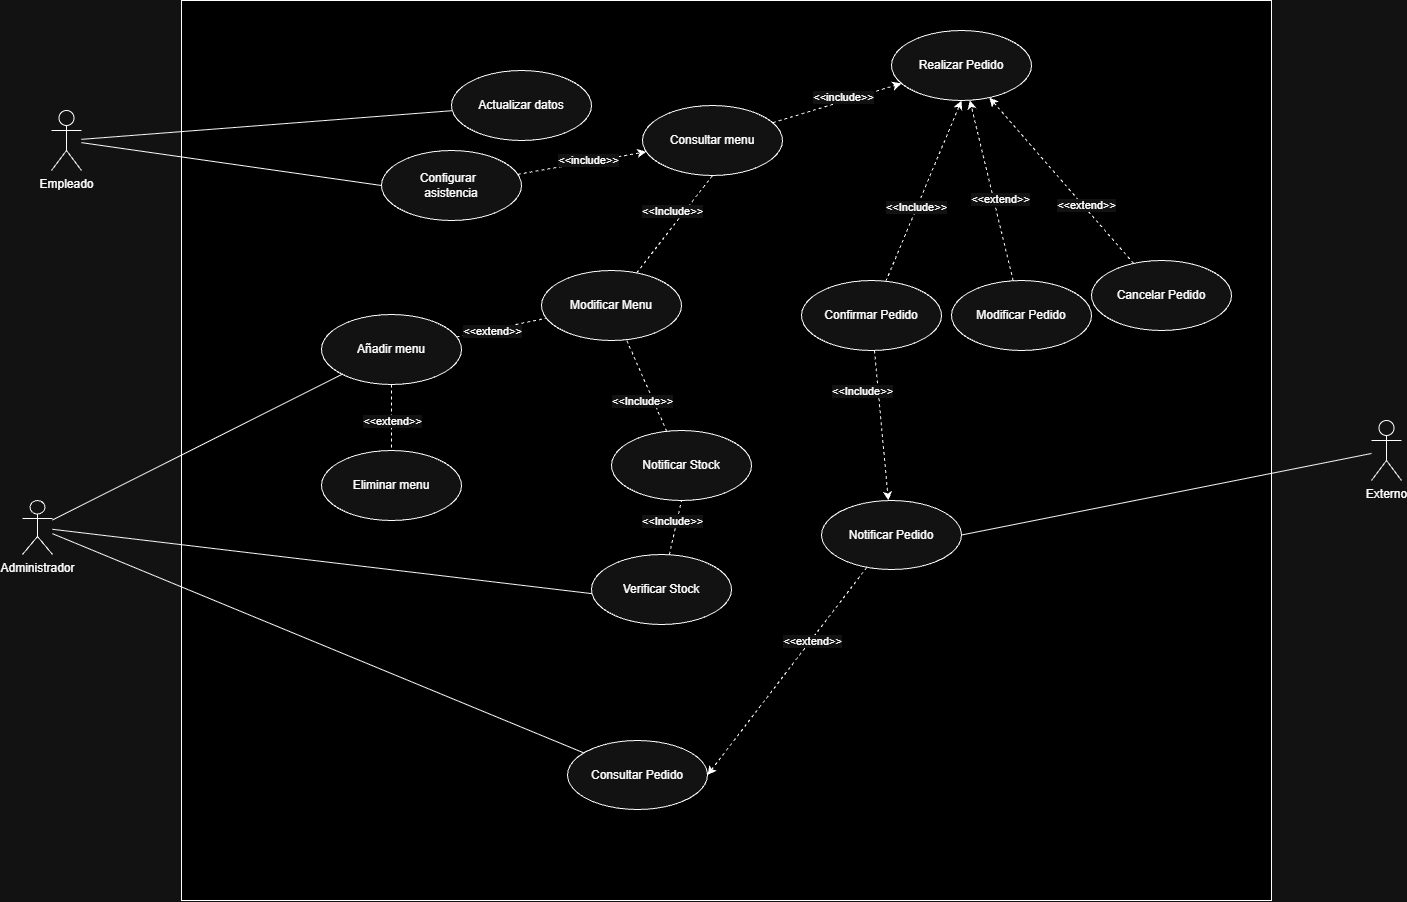

The diagram above was exported from draw.io. Its source (the exported page's mxGraphModel, read from the mxfile embedded in the PNG):
<mxGraphModel dx="2273" dy="711" grid="1" gridSize="10" guides="1" tooltips="1" connect="1" arrows="1" fold="1" page="1" pageScale="1" pageWidth="827" pageHeight="1169" math="0" shadow="0">
  <root>
    <mxCell id="0" />
    <mxCell id="1" parent="0" />
    <mxCell id="MnFLImPUdD6Si3NpoNZ5-2" parent="1" style="whiteSpace=wrap;html=1;fillColor=light-dark(#FFFFFF,#000000);" value="" vertex="1">
      <mxGeometry height="900" width="1090" x="180" y="80" as="geometry" />
    </mxCell>
    <mxCell id="MnFLImPUdD6Si3NpoNZ5-3" parent="1" style="shape=umlActor;verticalLabelPosition=bottom;verticalAlign=top;html=1;" value="Empleado" vertex="1">
      <mxGeometry height="60" width="30" x="50" y="190" as="geometry" />
    </mxCell>
    <mxCell id="KLb_mREMQs7EB5VfM-27-49" edge="1" parent="1" source="MnFLImPUdD6Si3NpoNZ5-7" style="edgeStyle=none;shape=connector;rounded=0;orthogonalLoop=1;jettySize=auto;html=1;strokeColor=default;align=center;verticalAlign=middle;fontFamily=Helvetica;fontSize=11;fontColor=default;labelBackgroundColor=default;endArrow=classic;endFill=1;">
      <mxGeometry relative="1" as="geometry">
        <mxPoint x="621.8996173125665" y="676.9015761128458" as="targetPoint" />
      </mxGeometry>
    </mxCell>
    <mxCell id="KLb_mREMQs7EB5VfM-27-50" edge="1" parent="1" source="MnFLImPUdD6Si3NpoNZ5-7" style="edgeStyle=none;rounded=0;orthogonalLoop=1;jettySize=auto;html=1;strokeColor=default;align=center;verticalAlign=middle;fontFamily=Helvetica;fontSize=11;fontColor=default;labelBackgroundColor=default;endArrow=none;endFill=0;" target="MnFLImPUdD6Si3NpoNZ5-17">
      <mxGeometry relative="1" as="geometry" />
    </mxCell>
    <mxCell id="xZDT7XrQIxrVOe6_N0D7-10" edge="1" parent="1" source="MnFLImPUdD6Si3NpoNZ5-7" style="edgeStyle=none;shape=connector;rounded=0;orthogonalLoop=1;jettySize=auto;html=1;strokeColor=default;align=center;verticalAlign=middle;fontFamily=Helvetica;fontSize=11;fontColor=default;labelBackgroundColor=default;endArrow=none;endFill=0;" target="xZDT7XrQIxrVOe6_N0D7-5">
      <mxGeometry relative="1" as="geometry" />
    </mxCell>
    <mxCell id="MnFLImPUdD6Si3NpoNZ5-7" parent="1" style="shape=umlActor;verticalLabelPosition=bottom;verticalAlign=top;html=1;" value="Administrador" vertex="1">
      <mxGeometry height="54" width="30" x="21" y="580" as="geometry" />
    </mxCell>
    <mxCell id="KLb_mREMQs7EB5VfM-27-19" edge="1" parent="1" source="MnFLImPUdD6Si3NpoNZ5-9" style="edgeStyle=none;shape=connector;rounded=0;orthogonalLoop=1;jettySize=auto;html=1;dashed=1;strokeColor=default;align=center;verticalAlign=middle;fontFamily=Helvetica;fontSize=11;fontColor=default;labelBackgroundColor=default;endArrow=classic;endFill=1;" target="MnFLImPUdD6Si3NpoNZ5-22">
      <mxGeometry relative="1" as="geometry" />
    </mxCell>
    <mxCell id="KLb_mREMQs7EB5VfM-27-21" connectable="0" parent="KLb_mREMQs7EB5VfM-27-19" style="edgeLabel;html=1;align=center;verticalAlign=middle;resizable=0;points=[];fontFamily=Helvetica;fontSize=11;fontColor=default;labelBackgroundColor=default;" value="&amp;lt;&amp;lt;extend&amp;gt;&amp;gt;" vertex="1">
      <mxGeometry relative="1" x="-0.1065" y="-6" as="geometry">
        <mxPoint as="offset" />
      </mxGeometry>
    </mxCell>
    <mxCell id="MnFLImPUdD6Si3NpoNZ5-9" parent="1" style="ellipse;whiteSpace=wrap;html=1;" value="Modificar Pedido" vertex="1">
      <mxGeometry height="70" width="140" x="950" y="360" as="geometry" />
    </mxCell>
    <mxCell id="MnFLImPUdD6Si3NpoNZ5-50" edge="1" parent="1" source="MnFLImPUdD6Si3NpoNZ5-10" style="edgeStyle=none;shape=connector;rounded=0;orthogonalLoop=1;jettySize=auto;html=1;exitX=0;exitY=0.5;exitDx=0;exitDy=0;strokeColor=default;align=center;verticalAlign=middle;fontFamily=Helvetica;fontSize=11;fontColor=default;labelBackgroundColor=default;endArrow=none;endFill=0;" target="MnFLImPUdD6Si3NpoNZ5-3">
      <mxGeometry relative="1" as="geometry" />
    </mxCell>
    <mxCell id="KLb_mREMQs7EB5VfM-27-14" edge="1" parent="1" source="MnFLImPUdD6Si3NpoNZ5-10" style="edgeStyle=none;shape=connector;rounded=0;orthogonalLoop=1;jettySize=auto;html=1;dashed=1;strokeColor=default;align=center;verticalAlign=middle;fontFamily=Helvetica;fontSize=11;fontColor=default;labelBackgroundColor=default;endArrow=classic;endFill=1;" target="MnFLImPUdD6Si3NpoNZ5-26">
      <mxGeometry relative="1" as="geometry" />
    </mxCell>
    <mxCell id="KLb_mREMQs7EB5VfM-27-16" connectable="0" parent="KLb_mREMQs7EB5VfM-27-14" style="edgeLabel;html=1;align=center;verticalAlign=middle;resizable=0;points=[];fontFamily=Helvetica;fontSize=11;fontColor=default;labelBackgroundColor=default;" value="&amp;lt;&amp;lt;include&amp;gt;&amp;gt;" vertex="1">
      <mxGeometry relative="1" x="0.1035" y="2" as="geometry">
        <mxPoint as="offset" />
      </mxGeometry>
    </mxCell>
    <mxCell id="MnFLImPUdD6Si3NpoNZ5-10" parent="1" style="ellipse;whiteSpace=wrap;html=1;" value="Configurar&amp;nbsp;&amp;nbsp;&lt;div&gt;asistencia&lt;/div&gt;" vertex="1">
      <mxGeometry height="70" width="140" x="380" y="230" as="geometry" />
    </mxCell>
    <mxCell id="KLb_mREMQs7EB5VfM-27-20" edge="1" parent="1" source="MnFLImPUdD6Si3NpoNZ5-11" style="edgeStyle=none;shape=connector;rounded=0;orthogonalLoop=1;jettySize=auto;html=1;entryX=0.5;entryY=1;entryDx=0;entryDy=0;dashed=1;strokeColor=default;align=center;verticalAlign=middle;fontFamily=Helvetica;fontSize=11;fontColor=default;labelBackgroundColor=default;endArrow=classic;endFill=1;" target="MnFLImPUdD6Si3NpoNZ5-22">
      <mxGeometry relative="1" as="geometry" />
    </mxCell>
    <mxCell id="KLb_mREMQs7EB5VfM-27-37" edge="1" parent="1" source="MnFLImPUdD6Si3NpoNZ5-11" style="edgeStyle=none;shape=connector;rounded=0;orthogonalLoop=1;jettySize=auto;html=1;dashed=1;strokeColor=default;align=center;verticalAlign=middle;fontFamily=Helvetica;fontSize=11;fontColor=default;labelBackgroundColor=default;endArrow=classic;endFill=1;" target="KLb_mREMQs7EB5VfM-27-34">
      <mxGeometry relative="1" as="geometry" />
    </mxCell>
    <mxCell id="MnFLImPUdD6Si3NpoNZ5-11" parent="1" style="ellipse;whiteSpace=wrap;html=1;" value="Confirmar Pedido" vertex="1">
      <mxGeometry height="70" width="140" x="800" y="360" as="geometry" />
    </mxCell>
    <mxCell id="MnFLImPUdD6Si3NpoNZ5-17" parent="1" style="ellipse;whiteSpace=wrap;html=1;" value="Consultar Pedido" vertex="1">
      <mxGeometry height="69" width="140" x="566" y="820" as="geometry" />
    </mxCell>
    <mxCell id="KLb_mREMQs7EB5VfM-27-18" edge="1" parent="1" source="MnFLImPUdD6Si3NpoNZ5-21" style="edgeStyle=none;shape=connector;rounded=0;orthogonalLoop=1;jettySize=auto;html=1;dashed=1;strokeColor=default;align=center;verticalAlign=middle;fontFamily=Helvetica;fontSize=11;fontColor=default;labelBackgroundColor=default;endArrow=classic;endFill=1;" target="MnFLImPUdD6Si3NpoNZ5-22">
      <mxGeometry relative="1" as="geometry" />
    </mxCell>
    <mxCell id="KLb_mREMQs7EB5VfM-27-22" connectable="0" parent="KLb_mREMQs7EB5VfM-27-18" style="edgeLabel;html=1;align=center;verticalAlign=middle;resizable=0;points=[];fontFamily=Helvetica;fontSize=11;fontColor=default;labelBackgroundColor=default;" value="&amp;lt;&amp;lt;extend&amp;gt;&amp;gt;" vertex="1">
      <mxGeometry relative="1" x="-0.307" y="-3" as="geometry">
        <mxPoint as="offset" />
      </mxGeometry>
    </mxCell>
    <mxCell id="MnFLImPUdD6Si3NpoNZ5-21" parent="1" style="ellipse;whiteSpace=wrap;html=1;" value="&lt;div&gt;Cancelar Pedido&lt;/div&gt;" vertex="1">
      <mxGeometry height="70" width="140" x="1090" y="340" as="geometry" />
    </mxCell>
    <mxCell id="MnFLImPUdD6Si3NpoNZ5-22" parent="1" style="ellipse;whiteSpace=wrap;html=1;" value="Realizar Pedido" vertex="1">
      <mxGeometry height="70" width="140" x="890" y="110" as="geometry" />
    </mxCell>
    <mxCell id="KLb_mREMQs7EB5VfM-27-40" edge="1" parent="1" source="MnFLImPUdD6Si3NpoNZ5-25" style="edgeStyle=none;shape=connector;rounded=0;orthogonalLoop=1;jettySize=auto;html=1;entryX=1;entryY=0.5;entryDx=0;entryDy=0;strokeColor=default;align=center;verticalAlign=middle;fontFamily=Helvetica;fontSize=11;fontColor=default;labelBackgroundColor=default;endArrow=none;endFill=0;" target="KLb_mREMQs7EB5VfM-27-34">
      <mxGeometry relative="1" as="geometry" />
    </mxCell>
    <mxCell id="MnFLImPUdD6Si3NpoNZ5-25" parent="1" style="shape=umlActor;verticalLabelPosition=bottom;verticalAlign=top;html=1;" value="Externo" vertex="1">
      <mxGeometry height="60" width="30" x="1370" y="500" as="geometry" />
    </mxCell>
    <mxCell id="KLb_mREMQs7EB5VfM-27-15" edge="1" parent="1" source="MnFLImPUdD6Si3NpoNZ5-26" style="edgeStyle=none;shape=connector;rounded=0;orthogonalLoop=1;jettySize=auto;html=1;dashed=1;strokeColor=default;align=center;verticalAlign=middle;fontFamily=Helvetica;fontSize=11;fontColor=default;labelBackgroundColor=default;endArrow=classic;endFill=1;" target="MnFLImPUdD6Si3NpoNZ5-22">
      <mxGeometry relative="1" as="geometry" />
    </mxCell>
    <mxCell id="KLb_mREMQs7EB5VfM-27-17" connectable="0" parent="KLb_mREMQs7EB5VfM-27-15" style="edgeLabel;html=1;align=center;verticalAlign=middle;resizable=0;points=[];fontFamily=Helvetica;fontSize=11;fontColor=default;labelBackgroundColor=default;" value="&amp;lt;&amp;lt;include&amp;gt;&amp;gt;" vertex="1">
      <mxGeometry relative="1" x="0.0994" y="5" as="geometry">
        <mxPoint y="1" as="offset" />
      </mxGeometry>
    </mxCell>
    <mxCell id="MnFLImPUdD6Si3NpoNZ5-26" parent="1" style="ellipse;whiteSpace=wrap;html=1;" value="Consultar menu" vertex="1">
      <mxGeometry height="70" width="140" x="641" y="185" as="geometry" />
    </mxCell>
    <mxCell id="MnFLImPUdD6Si3NpoNZ5-46" edge="1" parent="1" source="MnFLImPUdD6Si3NpoNZ5-29" style="edgeStyle=none;shape=connector;rounded=0;orthogonalLoop=1;jettySize=auto;html=1;strokeColor=default;align=center;verticalAlign=middle;fontFamily=Helvetica;fontSize=11;fontColor=default;labelBackgroundColor=default;endArrow=none;endFill=0;" target="MnFLImPUdD6Si3NpoNZ5-3">
      <mxGeometry relative="1" as="geometry" />
    </mxCell>
    <mxCell id="MnFLImPUdD6Si3NpoNZ5-29" parent="1" style="ellipse;whiteSpace=wrap;html=1;" value="Actualizar datos" vertex="1">
      <mxGeometry height="70" width="140" x="450" y="150" as="geometry" />
    </mxCell>
    <mxCell id="KLb_mREMQs7EB5VfM-27-27" edge="1" parent="1" source="MnFLImPUdD6Si3NpoNZ5-11" style="edgeStyle=none;shape=connector;rounded=0;orthogonalLoop=1;jettySize=auto;html=1;exitX=1;exitY=0;exitDx=0;exitDy=0;dashed=1;strokeColor=default;align=center;verticalAlign=middle;fontFamily=Helvetica;fontSize=11;fontColor=default;labelBackgroundColor=default;endArrow=classic;endFill=1;" target="MnFLImPUdD6Si3NpoNZ5-11">
      <mxGeometry relative="1" as="geometry" />
    </mxCell>
    <mxCell id="KLb_mREMQs7EB5VfM-27-32" connectable="0" parent="1" style="edgeLabel;html=1;align=center;verticalAlign=middle;resizable=0;points=[];fontFamily=Helvetica;fontSize=11;fontColor=default;labelBackgroundColor=default;" value="&amp;lt;&amp;lt;Include&amp;gt;&amp;gt;" vertex="1">
      <mxGeometry x="950" y="280" as="geometry">
        <mxPoint x="-36" y="6" as="offset" />
      </mxGeometry>
    </mxCell>
    <mxCell id="KLb_mREMQs7EB5VfM-27-38" edge="1" parent="1" source="KLb_mREMQs7EB5VfM-27-34" style="edgeStyle=none;shape=connector;rounded=0;orthogonalLoop=1;jettySize=auto;html=1;entryX=1;entryY=0.5;entryDx=0;entryDy=0;dashed=1;strokeColor=default;align=center;verticalAlign=middle;fontFamily=Helvetica;fontSize=11;fontColor=default;labelBackgroundColor=default;endArrow=classic;endFill=1;" target="MnFLImPUdD6Si3NpoNZ5-17">
      <mxGeometry relative="1" as="geometry" />
    </mxCell>
    <mxCell id="KLb_mREMQs7EB5VfM-27-34" parent="1" style="ellipse;whiteSpace=wrap;html=1;" value="Notificar Pedido" vertex="1">
      <mxGeometry height="69" width="140" x="820" y="580" as="geometry" />
    </mxCell>
    <mxCell id="KLb_mREMQs7EB5VfM-27-41" connectable="0" parent="1" style="edgeLabel;html=1;align=center;verticalAlign=middle;resizable=0;points=[];fontFamily=Helvetica;fontSize=11;fontColor=default;labelBackgroundColor=default;" value="&amp;lt;&amp;lt;Include&amp;gt;&amp;gt;" vertex="1">
      <mxGeometry x="896" y="464" as="geometry">
        <mxPoint x="-36" y="6" as="offset" />
      </mxGeometry>
    </mxCell>
    <mxCell id="KLb_mREMQs7EB5VfM-27-42" connectable="0" parent="1" style="edgeLabel;html=1;align=center;verticalAlign=middle;resizable=0;points=[];fontFamily=Helvetica;fontSize=11;fontColor=default;labelBackgroundColor=default;" value="&amp;lt;&amp;lt;extend&amp;gt;&amp;gt;" vertex="1">
      <mxGeometry x="810" y="720" as="geometry" />
    </mxCell>
    <mxCell id="KLb_mREMQs7EB5VfM-27-44" edge="1" parent="1" style="edgeStyle=none;shape=connector;rounded=0;orthogonalLoop=1;jettySize=auto;html=1;exitX=0.5;exitY=1;exitDx=0;exitDy=0;dashed=1;strokeColor=default;align=center;verticalAlign=middle;fontFamily=Helvetica;fontSize=11;fontColor=default;labelBackgroundColor=default;endArrow=classic;endFill=1;">
      <mxGeometry relative="1" as="geometry">
        <mxPoint x="631.5" y="503" as="sourcePoint" />
        <mxPoint x="631.5" y="503" as="targetPoint" />
      </mxGeometry>
    </mxCell>
    <mxCell id="KLb_mREMQs7EB5VfM-27-46" edge="1" parent="1" style="edgeStyle=none;shape=connector;rounded=0;orthogonalLoop=1;jettySize=auto;html=1;exitX=0.5;exitY=1;exitDx=0;exitDy=0;dashed=1;strokeColor=default;align=center;verticalAlign=middle;fontFamily=Helvetica;fontSize=11;fontColor=default;labelBackgroundColor=default;endArrow=classic;endFill=1;">
      <mxGeometry relative="1" as="geometry">
        <mxPoint x="600.5" y="649" as="sourcePoint" />
        <mxPoint x="600.5" y="649" as="targetPoint" />
      </mxGeometry>
    </mxCell>
    <mxCell id="xZDT7XrQIxrVOe6_N0D7-3" parent="1" style="ellipse;whiteSpace=wrap;html=1;" value="Eliminar menu" vertex="1">
      <mxGeometry height="70" width="140" x="320" y="530" as="geometry" />
    </mxCell>
    <mxCell id="xZDT7XrQIxrVOe6_N0D7-23" edge="1" parent="1" source="xZDT7XrQIxrVOe6_N0D7-4" style="edgeStyle=none;shape=connector;rounded=0;orthogonalLoop=1;jettySize=auto;html=1;entryX=0.5;entryY=1;entryDx=0;entryDy=0;strokeColor=default;align=center;verticalAlign=middle;fontFamily=Helvetica;fontSize=11;fontColor=default;labelBackgroundColor=default;endArrow=none;endFill=0;dashed=1;" target="MnFLImPUdD6Si3NpoNZ5-26">
      <mxGeometry relative="1" as="geometry" />
    </mxCell>
    <mxCell id="xZDT7XrQIxrVOe6_N0D7-4" parent="1" style="ellipse;whiteSpace=wrap;html=1;" value="Modificar Menu" vertex="1">
      <mxGeometry height="70" width="140" x="540" y="350" as="geometry" />
    </mxCell>
    <mxCell id="xZDT7XrQIxrVOe6_N0D7-11" edge="1" parent="1" source="xZDT7XrQIxrVOe6_N0D7-5" style="edgeStyle=none;shape=connector;rounded=0;orthogonalLoop=1;jettySize=auto;html=1;strokeColor=default;align=center;verticalAlign=middle;fontFamily=Helvetica;fontSize=11;fontColor=default;labelBackgroundColor=default;endArrow=none;endFill=0;dashed=1;" target="xZDT7XrQIxrVOe6_N0D7-4">
      <mxGeometry relative="1" as="geometry" />
    </mxCell>
    <mxCell id="xZDT7XrQIxrVOe6_N0D7-12" edge="1" parent="1" source="xZDT7XrQIxrVOe6_N0D7-5" style="edgeStyle=none;shape=connector;rounded=0;orthogonalLoop=1;jettySize=auto;html=1;strokeColor=default;align=center;verticalAlign=middle;fontFamily=Helvetica;fontSize=11;fontColor=default;labelBackgroundColor=default;endArrow=none;endFill=0;dashed=1;" target="xZDT7XrQIxrVOe6_N0D7-3">
      <mxGeometry relative="1" as="geometry" />
    </mxCell>
    <mxCell id="xZDT7XrQIxrVOe6_N0D7-5" parent="1" style="ellipse;whiteSpace=wrap;html=1;" value="Añadir menu" vertex="1">
      <mxGeometry height="70" width="140" x="320" y="394" as="geometry" />
    </mxCell>
    <mxCell id="xZDT7XrQIxrVOe6_N0D7-13" connectable="0" parent="1" style="edgeLabel;html=1;align=center;verticalAlign=middle;resizable=0;points=[];fontFamily=Helvetica;fontSize=11;fontColor=default;labelBackgroundColor=default;" value="&amp;lt;&amp;lt;extend&amp;gt;&amp;gt;" vertex="1">
      <mxGeometry x="490" y="410" as="geometry" />
    </mxCell>
    <mxCell id="xZDT7XrQIxrVOe6_N0D7-14" connectable="0" parent="1" style="edgeLabel;html=1;align=center;verticalAlign=middle;resizable=0;points=[];fontFamily=Helvetica;fontSize=11;fontColor=default;labelBackgroundColor=default;" value="&amp;lt;&amp;lt;extend&amp;gt;&amp;gt;" vertex="1">
      <mxGeometry x="390" y="500" as="geometry" />
    </mxCell>
    <mxCell id="xZDT7XrQIxrVOe6_N0D7-18" edge="1" parent="1" source="xZDT7XrQIxrVOe6_N0D7-16" style="edgeStyle=none;shape=connector;rounded=0;orthogonalLoop=1;jettySize=auto;html=1;entryX=0.5;entryY=1;entryDx=0;entryDy=0;strokeColor=default;align=center;verticalAlign=middle;fontFamily=Helvetica;fontSize=11;fontColor=default;labelBackgroundColor=default;endArrow=none;endFill=0;dashed=1;" target="xZDT7XrQIxrVOe6_N0D7-17">
      <mxGeometry relative="1" as="geometry" />
    </mxCell>
    <mxCell id="xZDT7XrQIxrVOe6_N0D7-16" parent="1" style="ellipse;whiteSpace=wrap;html=1;" value="Verificar Stock" vertex="1">
      <mxGeometry height="70" width="140" x="590" y="634" as="geometry" />
    </mxCell>
    <mxCell id="xZDT7XrQIxrVOe6_N0D7-20" edge="1" parent="1" source="xZDT7XrQIxrVOe6_N0D7-17" style="edgeStyle=none;shape=connector;rounded=0;orthogonalLoop=1;jettySize=auto;html=1;strokeColor=default;align=center;verticalAlign=middle;fontFamily=Helvetica;fontSize=11;fontColor=default;labelBackgroundColor=default;endArrow=none;endFill=0;dashed=1;" target="xZDT7XrQIxrVOe6_N0D7-4">
      <mxGeometry relative="1" as="geometry" />
    </mxCell>
    <mxCell id="xZDT7XrQIxrVOe6_N0D7-17" parent="1" style="ellipse;whiteSpace=wrap;html=1;" value="Notificar Stock" vertex="1">
      <mxGeometry height="70" width="140" x="610" y="510" as="geometry" />
    </mxCell>
    <mxCell id="xZDT7XrQIxrVOe6_N0D7-21" connectable="0" parent="1" style="edgeLabel;html=1;align=center;verticalAlign=middle;resizable=0;points=[];fontFamily=Helvetica;fontSize=11;fontColor=default;labelBackgroundColor=default;" value="&amp;lt;&amp;lt;Include&amp;gt;&amp;gt;" vertex="1">
      <mxGeometry x="706" y="594" as="geometry">
        <mxPoint x="-36" y="6" as="offset" />
      </mxGeometry>
    </mxCell>
    <mxCell id="xZDT7XrQIxrVOe6_N0D7-22" connectable="0" parent="1" style="edgeLabel;html=1;align=center;verticalAlign=middle;resizable=0;points=[];fontFamily=Helvetica;fontSize=11;fontColor=default;labelBackgroundColor=default;" value="&amp;lt;&amp;lt;Include&amp;gt;&amp;gt;" vertex="1">
      <mxGeometry x="676" y="474" as="geometry">
        <mxPoint x="-36" y="6" as="offset" />
      </mxGeometry>
    </mxCell>
    <mxCell id="xZDT7XrQIxrVOe6_N0D7-24" connectable="0" parent="1" style="edgeLabel;html=1;align=center;verticalAlign=middle;resizable=0;points=[];fontFamily=Helvetica;fontSize=11;fontColor=default;labelBackgroundColor=default;" value="&amp;lt;&amp;lt;Include&amp;gt;&amp;gt;" vertex="1">
      <mxGeometry x="706" y="284" as="geometry">
        <mxPoint x="-36" y="6" as="offset" />
      </mxGeometry>
    </mxCell>
  </root>
</mxGraphModel>